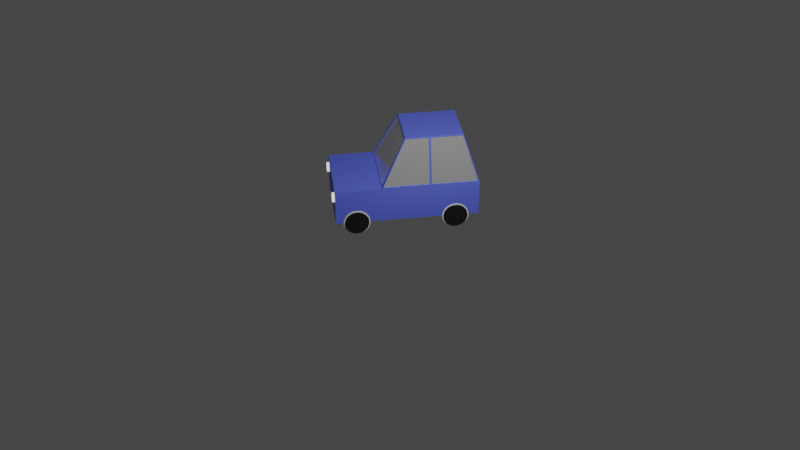 # Source: Car.blend  (saved by Blender 2.80.74; exported with 4.5.12 LTS)
import bpy
from mathutils import Matrix  # noqa: F401  (used for matrix-valued properties, if any)

bpy.ops.wm.read_factory_settings(use_empty=True)
scene = bpy.context.scene
scene.name = 'Scene'

# ---- collections
col_collection = bpy.data.collections.new('Collection'); scene.collection.children.link(col_collection)

# ---- materials (node trees are filled in below, after node groups)
mat_frame = bpy.data.materials.new('Frame')
mat_frame.displacement_method = 'DISPLACEMENT'
mat_frame.use_transparent_shadow = False
mat_frame.roughness = 0.25
mat_glass = bpy.data.materials.new('Glass')
mat_glass.displacement_method = 'DISPLACEMENT'
mat_glass.use_transparent_shadow = False
mat_glass.roughness = 0.25
mat_wheel = bpy.data.materials.new('Wheel')
mat_wheel.use_transparent_shadow = False
mat_light = bpy.data.materials.new('Light')
mat_light.use_transparent_shadow = False

# ---- node groups
ng_auto_smooth = bpy.data.node_groups.new('Auto Smooth', 'GeometryNodeTree')
_s = ng_auto_smooth.interface.new_socket(name='Geometry', in_out='OUTPUT', socket_type='NodeSocketGeometry')
_s = ng_auto_smooth.interface.new_socket(name='Geometry', in_out='INPUT', socket_type='NodeSocketGeometry')
_s = ng_auto_smooth.interface.new_socket(name='Angle', in_out='INPUT', socket_type='NodeSocketFloat')
_s.subtype = 'ANGLE'
_s.min_value = 0.0
_s.max_value = 3.142
ng_auto_smooth.is_modifier = True
_N = ng_auto_smooth.nodes; _L = ng_auto_smooth.links
n0 = _N.new('NodeGroupOutput'); n0.name = 'Group Output'; n0.location = (480, -100)
n1 = _N.new('NodeGroupInput'); n1.name = 'Group Input'; n1.location = (-420, -300)
n2 = _N.new('NodeGroupInput'); n2.name = 'Group Input.001'; n2.location = (-60, -100)
n3 = _N.new('GeometryNodeSetShadeSmooth'); n3.name = 'Set Shade Smooth'; n3.location = (120, -100)
n3.domain = 'EDGE'
n4 = _N.new('GeometryNodeSetShadeSmooth'); n4.name = 'Set Shade Smooth.001'; n4.location = (300, -100)
n5 = _N.new('GeometryNodeInputMeshEdgeAngle'); n5.name = 'Edge Angle'; n5.location = (-420, -220)
n6 = _N.new('GeometryNodeInputEdgeSmooth'); n6.name = 'Is Edge Smooth'; n6.location = (-60, -160)
n7 = _N.new('GeometryNodeInputShadeSmooth'); n7.name = 'Is Face Smooth'; n7.location = (-240, -340)
n8 = _N.new('FunctionNodeBooleanMath'); n8.name = 'Boolean Math'; n8.location = (-60, -220)
n9 = _N.new('FunctionNodeCompare'); n9.name = 'Compare'; n9.location = (-240, -180)
n9.operation = 'LESS_EQUAL'
_L.new(n5.outputs[0], n9.inputs[0])
_L.new(n4.outputs[0], n0.inputs[0])
_L.new(n1.outputs[1], n9.inputs[1])
_L.new(n9.outputs[0], n8.inputs[0])
_L.new(n7.outputs[0], n8.inputs[1])
_L.new(n2.outputs[0], n3.inputs[0])
_L.new(n6.outputs[0], n3.inputs[1])
_L.new(n3.outputs[0], n4.inputs[0])
_L.new(n8.outputs[0], n3.inputs[2])
n0.is_active_output = True

# ---- material node trees
mat_frame.use_nodes = True; mat_frame.node_tree.nodes.clear()
_N = mat_frame.node_tree.nodes; _L = mat_frame.node_tree.links
n0 = _N.new('ShaderNodeOutputMaterial'); n0.name = 'Material Output'; n0.location = (300, 300)
n1 = _N.new('ShaderNodeBsdfPrincipled'); n1.name = 'Principled BSDF'; n1.location = (10, 300)
n1.distribution = 'GGX'
n1.subsurface_method = 'BURLEY'
n1.inputs[0].default_value = (0.1095, 0.1516, 0.8, 1.0)
n1.inputs[3].default_value = 1.45
n1.inputs[27].default_value = (0.0, 0.0, 0.0, 1.0)
n1.inputs[28].default_value = 1.0
_L.new(n1.outputs[0], n0.inputs[0])
n0.is_active_output = True
mat_glass.use_nodes = True; mat_glass.node_tree.nodes.clear()
_N = mat_glass.node_tree.nodes; _L = mat_glass.node_tree.links
n0 = _N.new('ShaderNodeOutputMaterial'); n0.name = 'Material Output'; n0.location = (300, 300)
n1 = _N.new('ShaderNodeBsdfPrincipled'); n1.name = 'Principled BSDF'; n1.location = (10, 300)
n1.distribution = 'GGX'
n1.subsurface_method = 'BURLEY'
n1.inputs[1].default_value = 0.6532
n1.inputs[2].default_value = 0.04913
n1.inputs[3].default_value = 1.45
n1.inputs[27].default_value = (0.0, 0.0, 0.0, 1.0)
n1.inputs[28].default_value = 1.0
_L.new(n1.outputs[0], n0.inputs[0])
n0.is_active_output = True
mat_wheel.use_nodes = True; mat_wheel.node_tree.nodes.clear()
_N = mat_wheel.node_tree.nodes; _L = mat_wheel.node_tree.links
n0 = _N.new('ShaderNodeOutputMaterial'); n0.name = 'Material Output'; n0.location = (300, 300)
n1 = _N.new('ShaderNodeBsdfPrincipled'); n1.name = 'Principled BSDF'; n1.location = (10, 300)
n1.distribution = 'GGX'
n1.subsurface_method = 'BURLEY'
n1.inputs[0].default_value = (0.00704, 0.00704, 0.00704, 1.0)
n1.inputs[3].default_value = 1.45
n1.inputs[27].default_value = (0.0, 0.0, 0.0, 1.0)
n1.inputs[28].default_value = 1.0
_L.new(n1.outputs[0], n0.inputs[0])
n0.is_active_output = True
mat_light.use_nodes = True; mat_light.node_tree.nodes.clear()
_N = mat_light.node_tree.nodes; _L = mat_light.node_tree.links
n0 = _N.new('ShaderNodeOutputMaterial'); n0.name = 'Material Output'; n0.location = (300, 300)
n1 = _N.new('ShaderNodeBsdfPrincipled'); n1.name = 'Principled BSDF'; n1.location = (10, 300)
n1.distribution = 'GGX'
n1.subsurface_method = 'BURLEY'
n1.inputs[3].default_value = 1.45
n1.inputs[27].default_value = (0.9324, 0.9324, 0.9324, 1.0)
n1.inputs[28].default_value = 1.0
_L.new(n1.outputs[0], n0.inputs[0])
n0.is_active_output = True

# ---- world
world_world = bpy.data.worlds.new('World'); scene.world = world_world
world_world.color = (0.05088, 0.05088, 0.05088)
world_world.use_sun_shadow = False
world_world.sun_shadow_jitter_overblur = 0.0

# ---- cameras
cam_camera = bpy.data.cameras.new('Camera')
cam_camera.clip_end = 100.0
cam_camera.ortho_scale = 7.314
cam_camera.dof.focus_distance = 0.0
cam_camera.dof.aperture_fstop = 128.0

# ---- lights
light_light = bpy.data.lights.new('Light', 'POINT')
light_light.transmission_factor = 0.0
light_light.cutoff_distance = 30.0
light_light.energy = 1000.0
light_light.shadow_buffer_clip_start = 1.001
light_light.shadow_soft_size = 0.1
light_light.shadow_maximum_resolution = 0.006
light_light.use_absolute_resolution = True

# ---- meshes
me_cube_002 = bpy.data.meshes.new('Cube.002')
me_cube_002.from_pydata([(1.5, 0.0, 0.25), (1.5, 0.75, 1.0), (0.5, 0.75, 0.25), (-0.5, 0.75, 1.0), (-0.5, -0.75, 1.0), (-0.5, 0.0, 0.25), (-0.5, -0.75, 0.25), (4.251e-07, -0.5112, 2.0), (-0.5, 0.75, 0.25), (4.251e-07, 0.5112, 2.0), (1.5, -0.75, 0.25), (1.182, -0.5112, 2.0), (1.5, 0.75, 0.25), (1.182, 0.5112, 2.0), (1.5, -0.75, 1.0), (0.5, -0.75, 0.25), (0.5, 0.0, 0.25), (-0.00796, -0.4856, 1.975), (-0.492, -0.7125, 1.025), (-0.492, 0.7125, 1.025), (-0.00796, 0.4856, 1.975), (-1.45, -0.75, 0.25), (-1.45, -0.75, 1.0), (-1.45, 0.75, 0.25), (-1.45, 0.0, 0.25), (-1.45, 0.75, 1.0), (1.19, -0.4856, 1.975), (1.492, -0.7125, 1.025), (1.19, 0.4856, 1.975), (1.492, 0.7125, 1.025), (-0.4722, -0.7125, 1.025), (-0.4722, 0.7125, 1.025), (0.005831, -0.4856, 1.975), (0.005831, 0.4856, 1.975), (1.176, -0.4856, 1.975), (1.472, -0.7125, 1.025), (1.176, 0.4856, 1.975), (1.472, 0.7125, 1.025), (0.5, 0.5112, 2.0), (0.5, -0.5112, 2.0), (0.5, -0.75, 1.0), (0.5, 0.75, 1.0), (-0.471, -0.744, 1.025), (0.01306, -0.5172, 1.975), (0.479, -0.5172, 1.975), (0.479, -0.744, 1.025), (1.169, -0.5172, 1.975), (1.471, -0.744, 1.025), (0.521, -0.5172, 1.975), (0.521, -0.744, 1.025), (1.169, 0.5172, 1.975), (1.471, 0.744, 1.025), (0.521, 0.5172, 1.975), (0.521, 0.744, 1.025), (0.01306, 0.5172, 1.975), (-0.471, 0.744, 1.025), (0.479, 0.5172, 1.975), (0.479, 0.744, 1.025), (-0.471, -0.7291, 1.025), (0.01306, -0.5068, 1.975), (0.479, -0.5068, 1.975), (0.479, -0.7291, 1.025), (1.169, -0.5068, 1.975), (1.471, -0.7291, 1.025), (0.521, -0.5068, 1.975), (0.521, -0.7291, 1.025), (1.169, 0.5068, 1.975), (1.471, 0.7291, 1.025), (0.521, 0.5068, 1.975), (0.521, 0.7291, 1.025), (0.01306, 0.5068, 1.975), (-0.471, 0.7291, 1.025), (0.479, 0.5068, 1.975), (0.479, 0.7291, 1.025)], [], [(2, 12, 0, 16), (8, 2, 16, 5), (5, 16, 15, 6), (38, 39, 11, 13), (13, 11, 26, 28), (16, 0, 10, 15), (12, 1, 14, 10, 0), (8, 3, 41, 1, 12, 2), (7, 9, 20, 17), (4, 3, 25, 22), (3, 4, 18, 19), (8, 5, 24, 23), (19, 18, 30, 31), (9, 3, 19, 20), (5, 6, 21, 24), (6, 4, 22, 21), (3, 8, 23, 25), (4, 7, 17, 18), (10, 14, 40, 4, 6, 15), (29, 28, 36, 37), (1, 13, 28, 29), (11, 14, 27, 26), (14, 1, 29, 27), (32, 33, 31, 30), (36, 34, 35, 37), (20, 19, 31, 33), (17, 20, 33, 32), (28, 26, 34, 36), (26, 27, 35, 34), (18, 17, 32, 30), (27, 29, 37, 35), (39, 7, 43, 44), (9, 38, 56, 54), (38, 13, 50, 52), (40, 14, 47, 49), (9, 7, 39, 38), (50, 51, 67, 66), (40, 39, 44, 45), (7, 4, 42, 43), (4, 40, 45, 42), (44, 43, 59, 60), (39, 40, 49, 48), (11, 39, 48, 46), (14, 11, 46, 47), (47, 46, 62, 63), (1, 41, 53, 51), (13, 1, 51, 50), (41, 38, 52, 53), (43, 42, 58, 59), (41, 3, 55, 57), (3, 9, 54, 55), (38, 41, 57, 56), (60, 59, 58, 61), (62, 64, 65, 63), (67, 69, 68, 66), (73, 71, 70, 72), (46, 48, 64, 62), (55, 54, 70, 71), (42, 45, 61, 58), (52, 50, 66, 68), (49, 47, 63, 65), (54, 56, 72, 70), (45, 44, 60, 61), (51, 53, 69, 67), (48, 49, 65, 64), (57, 55, 71, 73), (53, 52, 68, 69), (56, 57, 73, 72), (21, 22, 25, 23, 24)])
me_cube_002.polygons.foreach_set('use_smooth', [True] * 69)
me_cube_002.polygons.foreach_set('material_index', [0, 0, 0, 0, 0, 0, 0, 0, 0, 0, 0, 0, 0, 0, 0, 0, 0, 0, 0, 0, 0, 0, 0, 1, 1, 0, 0, 0, 0, 0, 0, 0, 0, 0, 0, 0, 0, 0, 0, 0, 0, 0, 0, 0, 0, 0, 0, 0, 0, 0, 0, 0, 1, 1, 1, 1, 0, 0, 0, 0, 0, 0, 0, 0, 0, 0, 0, 0, 0])
_uv = me_cube_002.uv_layers.new(name='UVMap')
_uv.uv.foreach_set('vector', [0.25, 0.5, 0.375, 0.5, 0.375, 0.625, 0.25, 0.625, 0.125, 0.5, 0.25, 0.5, 0.25, 0.625, 0.125, 0.625, 0.125, 0.625, 0.25, 0.625, 0.25, 0.75, 0.125, 0.75, 0.75, 0.5, 0.75, 0.75, 0.625, 0.75, 0.625, 0.5, 0.625, 0.5, 0.625, 0.75, 0.625, 0.75, 0.625, 0.5, 0.25, 0.625, 0.375, 0.625, 0.375, 0.75, 0.25, 0.75, 0.375, 0.5, 0.5, 0.5, 0.5, 0.75, 0.375, 0.75, 0.375, 0.625, 0.375, 0.25, 0.5, 0.25, 0.5, 0.375, 0.5, 0.5, 0.375, 0.5, 0.375, 0.375, 0.875, 0.75, 0.875, 0.5, 0.875, 0.5, 0.875, 0.75, 0.5, 0.0, 0.5, 0.25, 0.5, 0.25, 0.5, 0.0, 0.5, 0.25, 0.5, 0.0, 0.5, 0.0, 0.5, 0.25, 0.125, 0.5, 0.125, 0.625, 0.125, 0.625, 0.125, 0.5, 0.5, 0.25, 0.5, 0.0, 0.5, 0.0, 0.5, 0.25, 0.625, 0.25, 0.5, 0.25, 0.5, 0.25, 0.625, 0.25, 0.125, 0.625, 0.125, 0.75, 0.125, 0.75, 0.125, 0.625, 0.375, 1.0, 0.5, 1.0, 0.5, 1.0, 0.375, 1.0, 0.5, 0.25, 0.375, 0.25, 0.375, 0.25, 0.5, 0.25, 0.5, 1.0, 0.625, 1.0, 0.625, 1.0, 0.5, 1.0, 0.375, 0.75, 0.5, 0.75, 0.5, 0.875, 0.5, 1.0, 0.375, 1.0, 0.375, 0.875, 0.5, 0.5, 0.625, 0.5, 0.625, 0.5, 0.5, 0.5, 0.5, 0.5, 0.625, 0.5, 0.625, 0.5, 0.5, 0.5, 0.625, 0.75, 0.5, 0.75, 0.5, 0.75, 0.625, 0.75, 0.5, 0.75, 0.5, 0.5, 0.5, 0.5, 0.5, 0.75, 0.625, 0.0, 0.625, 0.25, 0.5, 0.25, 0.5, 0.0, 0.625, 0.5, 0.625, 0.75, 0.5, 0.75, 0.5, 0.5, 0.625, 0.25, 0.5, 0.25, 0.5, 0.25, 0.625, 0.25, 0.875, 0.75, 0.875, 0.5, 0.875, 0.5, 0.875, 0.75, 0.625, 0.5, 0.625, 0.75, 0.625, 0.75, 0.625, 0.5, 0.625, 0.75, 0.5, 0.75, 0.5, 0.75, 0.625, 0.75, 0.5, 1.0, 0.625, 1.0, 0.625, 1.0, 0.5, 1.0, 0.5, 0.75, 0.5, 0.5, 0.5, 0.5, 0.5, 0.75, 0.75, 0.75, 0.875, 0.75, 0.875, 0.75, 0.75, 0.75, 0.875, 0.5, 0.75, 0.5, 0.75, 0.5, 0.875, 0.5, 0.75, 0.5, 0.625, 0.5, 0.625, 0.5, 0.75, 0.5, 0.5, 0.875, 0.5, 0.75, 0.5, 0.75, 0.5, 0.875, 0.875, 0.5, 0.875, 0.75, 0.75, 0.75, 0.75, 0.5, 0.625, 0.5, 0.5, 0.5, 0.5, 0.5, 0.625, 0.5, 0.5, 0.875, 0.75, 0.75, 0.75, 0.75, 0.5, 0.875, 0.625, 1.0, 0.5, 1.0, 0.5, 1.0, 0.625, 1.0, 0.5, 1.0, 0.5, 0.875, 0.5, 0.875, 0.5, 1.0, 0.75, 0.75, 0.875, 0.75, 0.875, 0.75, 0.75, 0.75, 0.75, 0.75, 0.5, 0.875, 0.5, 0.875, 0.75, 0.75, 0.625, 0.75, 0.75, 0.75, 0.75, 0.75, 0.625, 0.75, 0.5, 0.75, 0.625, 0.75, 0.625, 0.75, 0.5, 0.75, 0.5, 0.75, 0.625, 0.75, 0.625, 0.75, 0.5, 0.75, 0.5, 0.5, 0.5, 0.375, 0.5, 0.375, 0.5, 0.5, 0.625, 0.5, 0.5, 0.5, 0.5, 0.5, 0.625, 0.5, 0.5, 0.375, 0.625, 0.375, 0.625, 0.375, 0.5, 0.375, 0.625, 1.0, 0.5, 1.0, 0.5, 1.0, 0.625, 1.0, 0.5, 0.375, 0.5, 0.25, 0.5, 0.25, 0.5, 0.375, 0.5, 0.25, 0.625, 0.25, 0.625, 0.25, 0.5, 0.25, 0.625, 0.375, 0.5, 0.375, 0.5, 0.375, 0.625, 0.375, 0.75, 0.75, 0.875, 0.75, 0.5, 1.0, 0.5, 0.875, 0.625, 0.75, 0.75, 0.75, 0.5, 0.875, 0.5, 0.75, 0.5, 0.5, 0.5, 0.375, 0.625, 0.375, 0.625, 0.5, 0.5, 0.375, 0.5, 0.25, 0.625, 0.25, 0.625, 0.375, 0.625, 0.75, 0.75, 0.75, 0.75, 0.75, 0.625, 0.75, 0.5, 0.25, 0.625, 0.25, 0.625, 0.25, 0.5, 0.25, 0.5, 1.0, 0.5, 0.875, 0.5, 0.875, 0.5, 1.0, 0.75, 0.5, 0.625, 0.5, 0.625, 0.5, 0.75, 0.5, 0.5, 0.875, 0.5, 0.75, 0.5, 0.75, 0.5, 0.875, 0.875, 0.5, 0.75, 0.5, 0.75, 0.5, 0.875, 0.5, 0.5, 0.875, 0.75, 0.75, 0.75, 0.75, 0.5, 0.875, 0.5, 0.5, 0.5, 0.375, 0.5, 0.375, 0.5, 0.5, 0.75, 0.75, 0.5, 0.875, 0.5, 0.875, 0.75, 0.75, 0.5, 0.375, 0.5, 0.25, 0.5, 0.25, 0.5, 0.375, 0.5, 0.375, 0.625, 0.375, 0.625, 0.375, 0.5, 0.375, 0.625, 0.375, 0.5, 0.375, 0.5, 0.375, 0.625, 0.375, 0.375, 0.0, 0.5, 0.0, 0.5, 0.25, 0.375, 0.25, 0.375, 0.125])
me_cube_002.materials.append(mat_frame)
me_cube_002.materials.append(mat_glass)
me_cube_002.use_remesh_preserve_volume = False
me_cube_002.use_remesh_preserve_attributes = False
me_cube_002.use_mirror_vertex_groups = False
me_cube_002.update()
me_cylinder = bpy.data.meshes.new('Cylinder')
me_cylinder.from_pydata([(2.034, 0.9973, 1.0), (2.034, 0.9973, 1.5), (2.131, 0.9876, 1.0), (2.131, 0.9876, 1.5), (2.225, 0.9592, 1.0), (2.225, 0.9592, 1.5), (2.312, 0.913, 1.0), (2.312, 0.913, 1.5), (2.387, 0.8508, 1.0), (2.387, 0.8508, 1.5), (2.45, 0.775, 1.0), (2.45, 0.775, 1.5), (2.496, 0.6886, 1.0), (2.496, 0.6886, 1.5), (2.524, 0.5948, 1.0), (2.524, 0.5948, 1.5), (2.534, 0.4973, 1.0), (2.534, 0.4973, 1.5), (2.524, 0.3997, 1.0), (2.524, 0.3997, 1.5), (2.496, 0.3059, 1.0), (2.496, 0.3059, 1.5), (2.45, 0.2195, 1.0), (2.45, 0.2195, 1.5), (2.387, 0.1437, 1.0), (2.387, 0.1437, 1.5), (2.312, 0.08152, 1.0), (2.312, 0.08152, 1.5), (2.225, 0.03531, 1.0), (2.225, 0.03531, 1.5), (2.131, 0.006861, 1.0), (2.131, 0.006861, 1.5), (2.034, -0.002747, 1.0), (2.034, -0.002747, 1.5), (1.936, 0.006861, 1.0), (1.936, 0.006861, 1.5), (1.843, 0.03531, 1.0), (1.843, 0.03531, 1.5), (1.756, 0.08152, 1.0), (1.756, 0.08152, 1.5), (1.68, 0.1437, 1.0), (1.68, 0.1437, 1.5), (1.618, 0.2195, 1.0), (1.618, 0.2195, 1.5), (1.572, 0.3059, 1.0), (1.572, 0.3059, 1.5), (1.544, 0.3997, 1.0), (1.544, 0.3997, 1.5), (1.534, 0.4973, 1.0), (1.534, 0.4973, 1.5), (1.544, 0.5948, 1.0), (1.544, 0.5948, 1.5), (1.572, 0.6886, 1.0), (1.572, 0.6886, 1.5), (1.618, 0.775, 1.0), (1.618, 0.775, 1.5), (1.68, 0.8508, 1.0), (1.68, 0.8508, 1.5), (1.756, 0.913, 1.0), (1.756, 0.913, 1.5), (1.843, 0.9592, 1.0), (1.843, 0.9592, 1.5), (1.936, 0.9876, 1.0), (1.936, 0.9876, 1.5)], [], [(0, 1, 3, 2), (2, 3, 5, 4), (4, 5, 7, 6), (6, 7, 9, 8), (8, 9, 11, 10), (10, 11, 13, 12), (12, 13, 15, 14), (14, 15, 17, 16), (16, 17, 19, 18), (18, 19, 21, 20), (20, 21, 23, 22), (22, 23, 25, 24), (24, 25, 27, 26), (26, 27, 29, 28), (28, 29, 31, 30), (30, 31, 33, 32), (32, 33, 35, 34), (34, 35, 37, 36), (36, 37, 39, 38), (38, 39, 41, 40), (40, 41, 43, 42), (42, 43, 45, 44), (44, 45, 47, 46), (46, 47, 49, 48), (48, 49, 51, 50), (50, 51, 53, 52), (52, 53, 55, 54), (54, 55, 57, 56), (56, 57, 59, 58), (58, 59, 61, 60), (3, 1, 63, 61, 59, 57, 55, 53, 51, 49, 47, 45, 43, 41, 39, 37, 35, 33, 31, 29, 27, 25, 23, 21, 19, 17, 15, 13, 11, 9, 7, 5), (60, 61, 63, 62), (62, 63, 1, 0), (0, 2, 4, 6, 8, 10, 12, 14, 16, 18, 20, 22, 24, 26, 28, 30, 32, 34, 36, 38, 40, 42, 44, 46, 48, 50, 52, 54, 56, 58, 60, 62)])
me_cylinder.polygons.foreach_set('use_smooth', [True] * 34)
_uv = me_cylinder.uv_layers.new(name='UVMap')
_uv.uv.foreach_set('vector', [1.0, 0.5, 1.0, 1.0, 0.9688, 1.0, 0.9688, 0.5, 0.9688, 0.5, 0.9688, 1.0, 0.9375, 1.0, 0.9375, 0.5, 0.9375, 0.5, 0.9375, 1.0, 0.9062, 1.0, 0.9062, 0.5, 0.9062, 0.5, 0.9062, 1.0, 0.875, 1.0, 0.875, 0.5, 0.875, 0.5, 0.875, 1.0, 0.8438, 1.0, 0.8438, 0.5, 0.8438, 0.5, 0.8438, 1.0, 0.8125, 1.0, 0.8125, 0.5, 0.8125, 0.5, 0.8125, 1.0, 0.7812, 1.0, 0.7812, 0.5, 0.7812, 0.5, 0.7812, 1.0, 0.75, 1.0, 0.75, 0.5, 0.75, 0.5, 0.75, 1.0, 0.7188, 1.0, 0.7188, 0.5, 0.7188, 0.5, 0.7188, 1.0, 0.6875, 1.0, 0.6875, 0.5, 0.6875, 0.5, 0.6875, 1.0, 0.6562, 1.0, 0.6562, 0.5, 0.6562, 0.5, 0.6562, 1.0, 0.625, 1.0, 0.625, 0.5, 0.625, 0.5, 0.625, 1.0, 0.5938, 1.0, 0.5938, 0.5, 0.5938, 0.5, 0.5938, 1.0, 0.5625, 1.0, 0.5625, 0.5, 0.5625, 0.5, 0.5625, 1.0, 0.5312, 1.0, 0.5312, 0.5, 0.5312, 0.5, 0.5312, 1.0, 0.5, 1.0, 0.5, 0.5, 0.5, 0.5, 0.5, 1.0, 0.4688, 1.0, 0.4688, 0.5, 0.4688, 0.5, 0.4688, 1.0, 0.4375, 1.0, 0.4375, 0.5, 0.4375, 0.5, 0.4375, 1.0, 0.4062, 1.0, 0.4062, 0.5, 0.4062, 0.5, 0.4062, 1.0, 0.375, 1.0, 0.375, 0.5, 0.375, 0.5, 0.375, 1.0, 0.3438, 1.0, 0.3438, 0.5, 0.3438, 0.5, 0.3438, 1.0, 0.3125, 1.0, 0.3125, 0.5, 0.3125, 0.5, 0.3125, 1.0, 0.2812, 1.0, 0.2812, 0.5, 0.2812, 0.5, 0.2812, 1.0, 0.25, 1.0, 0.25, 0.5, 0.25, 0.5, 0.25, 1.0, 0.2188, 1.0, 0.2188, 0.5, 0.2188, 0.5, 0.2188, 1.0, 0.1875, 1.0, 0.1875, 0.5, 0.1875, 0.5, 0.1875, 1.0, 0.1562, 1.0, 0.1562, 0.5, 0.1562, 0.5, 0.1562, 1.0, 0.125, 1.0, 0.125, 0.5, 0.125, 0.5, 0.125, 1.0, 0.09375, 1.0, 0.09375, 0.5, 0.09375, 0.5, 0.09375, 1.0, 0.0625, 1.0, 0.0625, 0.5, 0.2968, 0.4854, 0.25, 0.49, 0.2032, 0.4854, 0.1582, 0.4717, 0.1167, 0.4496, 0.08029, 0.4197, 0.05045, 0.3833, 0.02827, 0.3418, 0.01461, 0.2968, 0.01, 0.25, 0.01461, 0.2032, 0.02827, 0.1582, 0.05045, 0.1167, 0.08029, 0.08029, 0.1167, 0.05045, 0.1582, 0.02827, 0.2032, 0.01461, 0.25, 0.01, 0.2968, 0.01461, 0.3418, 0.02827, 0.3833, 0.05045, 0.4197, 0.08029, 0.4496, 0.1167, 0.4717, 0.1582, 0.4854, 0.2032, 0.49, 0.25, 0.4854, 0.2968, 0.4717, 0.3418, 0.4496, 0.3833, 0.4197, 0.4197, 0.3833, 0.4496, 0.3418, 0.4717, 0.0625, 0.5, 0.0625, 1.0, 0.03125, 1.0, 0.03125, 0.5, 0.03125, 0.5, 0.03125, 1.0, 0.0, 1.0, 0.0, 0.5, 0.75, 0.49, 0.7968, 0.4854, 0.8418, 0.4717, 0.8833, 0.4496, 0.9197, 0.4197, 0.9496, 0.3833, 0.9717, 0.3418, 0.9854, 0.2968, 0.99, 0.25, 0.9854, 0.2032, 0.9717, 0.1582, 0.9496, 0.1167, 0.9197, 0.08029, 0.8833, 0.05045, 0.8418, 0.02827, 0.7968, 0.01461, 0.75, 0.01, 0.7032, 0.01461, 0.6582, 0.02827, 0.6167, 0.05045, 0.5803, 0.08029, 0.5504, 0.1167, 0.5283, 0.1582, 0.5146, 0.2032, 0.51, 0.25, 0.5146, 0.2968, 0.5283, 0.3418, 0.5504, 0.3833, 0.5803, 0.4197, 0.6167, 0.4496, 0.6582, 0.4717, 0.7032, 0.4854])
me_cylinder.materials.append(mat_wheel)
me_cylinder.use_remesh_preserve_volume = False
me_cylinder.use_remesh_preserve_attributes = False
me_cylinder.use_mirror_vertex_groups = False
me_cylinder.update()
me_cylinder_001 = bpy.data.meshes.new('Cylinder.001')
me_cylinder_001.from_pydata([(2.034, 1.047, 0.9752), (2.034, 1.047, 1.525), (2.141, 1.037, 0.9752), (2.141, 1.037, 1.525), (2.244, 1.005, 0.9752), (2.244, 1.005, 1.525), (2.339, 0.9546, 0.9752), (2.339, 0.9546, 1.525), (2.423, 0.8862, 0.9752), (2.423, 0.8862, 1.525), (2.491, 0.8028, 0.9752), (2.491, 0.8028, 1.525), (2.542, 0.7077, 0.9752), (2.542, 0.7077, 1.525), (2.573, 0.6046, 0.9752), (2.573, 0.6046, 1.525), (2.584, 0.4973, 0.9752), (2.584, 0.4973, 1.525), (2.573, 0.39, 0.9752), (2.573, 0.39, 1.525), (2.542, 0.2868, 0.9752), (2.542, 0.2868, 1.525), (2.491, 0.1917, 0.9752), (2.491, 0.1917, 1.525), (2.423, 0.1083, 0.9752), (2.423, 0.1083, 1.525), (2.339, 0.03994, 0.9752), (2.339, 0.03994, 1.525), (2.244, -0.01088, 0.9752), (2.244, -0.01088, 1.525), (2.141, -0.04218, 0.9752), (2.141, -0.04218, 1.525), (2.034, -0.05275, 0.9752), (2.034, -0.05275, 1.525), (1.927, -0.04218, 0.9752), (1.927, -0.04218, 1.525), (1.823, -0.01088, 0.9752), (1.823, -0.01088, 1.525), (1.728, 0.03995, 0.9752), (1.728, 0.03995, 1.525), (1.645, 0.1083, 0.9752), (1.645, 0.1083, 1.525), (1.577, 0.1917, 0.9752), (1.577, 0.1917, 1.525), (1.526, 0.2868, 0.9752), (1.526, 0.2868, 1.525), (1.494, 0.39, 0.9752), (1.494, 0.39, 1.525), (1.484, 0.4973, 0.9752), (1.484, 0.4973, 1.525), (1.494, 0.6046, 0.9752), (1.494, 0.6046, 1.525), (1.526, 0.7077, 0.9752), (1.526, 0.7077, 1.525), (1.577, 0.8028, 0.9752), (1.577, 0.8028, 1.525), (1.645, 0.8862, 0.9752), (1.645, 0.8862, 1.525), (1.728, 0.9546, 0.9752), (1.728, 0.9546, 1.525), (1.823, 1.005, 0.9752), (1.823, 1.005, 1.525), (1.927, 1.037, 0.9752), (1.927, 1.037, 1.525)], [], [(0, 1, 3, 2), (2, 3, 5, 4), (4, 5, 7, 6), (6, 7, 9, 8), (8, 9, 11, 10), (10, 11, 13, 12), (12, 13, 15, 14), (14, 15, 17, 16), (16, 17, 19, 18), (18, 19, 21, 20), (20, 21, 23, 22), (22, 23, 25, 24), (24, 25, 27, 26), (26, 27, 29, 28), (28, 29, 31, 30), (30, 31, 33, 32), (32, 33, 35, 34), (34, 35, 37, 36), (36, 37, 39, 38), (38, 39, 41, 40), (40, 41, 43, 42), (42, 43, 45, 44), (44, 45, 47, 46), (46, 47, 49, 48), (48, 49, 51, 50), (50, 51, 53, 52), (52, 53, 55, 54), (54, 55, 57, 56), (56, 57, 59, 58), (58, 59, 61, 60), (3, 1, 63, 61, 59, 57, 55, 53, 51, 49, 47, 45, 43, 41, 39, 37, 35, 33, 31, 29, 27, 25, 23, 21, 19, 17, 15, 13, 11, 9, 7, 5), (60, 61, 63, 62), (62, 63, 1, 0), (0, 2, 4, 6, 8, 10, 12, 14, 16, 18, 20, 22, 24, 26, 28, 30, 32, 34, 36, 38, 40, 42, 44, 46, 48, 50, 52, 54, 56, 58, 60, 62)])
me_cylinder_001.polygons.foreach_set('use_smooth', [True] * 34)
_uv = me_cylinder_001.uv_layers.new(name='UVMap')
_uv.uv.foreach_set('vector', [1.0, 0.5, 1.0, 1.0, 0.9688, 1.0, 0.9688, 0.5, 0.9688, 0.5, 0.9688, 1.0, 0.9375, 1.0, 0.9375, 0.5, 0.9375, 0.5, 0.9375, 1.0, 0.9062, 1.0, 0.9062, 0.5, 0.9062, 0.5, 0.9062, 1.0, 0.875, 1.0, 0.875, 0.5, 0.875, 0.5, 0.875, 1.0, 0.8438, 1.0, 0.8438, 0.5, 0.8438, 0.5, 0.8438, 1.0, 0.8125, 1.0, 0.8125, 0.5, 0.8125, 0.5, 0.8125, 1.0, 0.7812, 1.0, 0.7812, 0.5, 0.7812, 0.5, 0.7812, 1.0, 0.75, 1.0, 0.75, 0.5, 0.75, 0.5, 0.75, 1.0, 0.7188, 1.0, 0.7188, 0.5, 0.7188, 0.5, 0.7188, 1.0, 0.6875, 1.0, 0.6875, 0.5, 0.6875, 0.5, 0.6875, 1.0, 0.6562, 1.0, 0.6562, 0.5, 0.6562, 0.5, 0.6562, 1.0, 0.625, 1.0, 0.625, 0.5, 0.625, 0.5, 0.625, 1.0, 0.5938, 1.0, 0.5938, 0.5, 0.5938, 0.5, 0.5938, 1.0, 0.5625, 1.0, 0.5625, 0.5, 0.5625, 0.5, 0.5625, 1.0, 0.5312, 1.0, 0.5312, 0.5, 0.5312, 0.5, 0.5312, 1.0, 0.5, 1.0, 0.5, 0.5, 0.5, 0.5, 0.5, 1.0, 0.4688, 1.0, 0.4688, 0.5, 0.4688, 0.5, 0.4688, 1.0, 0.4375, 1.0, 0.4375, 0.5, 0.4375, 0.5, 0.4375, 1.0, 0.4062, 1.0, 0.4062, 0.5, 0.4062, 0.5, 0.4062, 1.0, 0.375, 1.0, 0.375, 0.5, 0.375, 0.5, 0.375, 1.0, 0.3438, 1.0, 0.3438, 0.5, 0.3438, 0.5, 0.3438, 1.0, 0.3125, 1.0, 0.3125, 0.5, 0.3125, 0.5, 0.3125, 1.0, 0.2812, 1.0, 0.2812, 0.5, 0.2812, 0.5, 0.2812, 1.0, 0.25, 1.0, 0.25, 0.5, 0.25, 0.5, 0.25, 1.0, 0.2188, 1.0, 0.2188, 0.5, 0.2188, 0.5, 0.2188, 1.0, 0.1875, 1.0, 0.1875, 0.5, 0.1875, 0.5, 0.1875, 1.0, 0.1562, 1.0, 0.1562, 0.5, 0.1562, 0.5, 0.1562, 1.0, 0.125, 1.0, 0.125, 0.5, 0.125, 0.5, 0.125, 1.0, 0.09375, 1.0, 0.09375, 0.5, 0.09375, 0.5, 0.09375, 1.0, 0.0625, 1.0, 0.0625, 0.5, 0.2968, 0.4854, 0.25, 0.49, 0.2032, 0.4854, 0.1582, 0.4717, 0.1167, 0.4496, 0.08029, 0.4197, 0.05045, 0.3833, 0.02827, 0.3418, 0.01461, 0.2968, 0.01, 0.25, 0.01461, 0.2032, 0.02827, 0.1582, 0.05045, 0.1167, 0.08029, 0.08029, 0.1167, 0.05045, 0.1582, 0.02827, 0.2032, 0.01461, 0.25, 0.01, 0.2968, 0.01461, 0.3418, 0.02827, 0.3833, 0.05045, 0.4197, 0.08029, 0.4496, 0.1167, 0.4717, 0.1582, 0.4854, 0.2032, 0.49, 0.25, 0.4854, 0.2968, 0.4717, 0.3418, 0.4496, 0.3833, 0.4197, 0.4197, 0.3833, 0.4496, 0.3418, 0.4717, 0.0625, 0.5, 0.0625, 1.0, 0.03125, 1.0, 0.03125, 0.5, 0.03125, 0.5, 0.03125, 1.0, 0.0, 1.0, 0.0, 0.5, 0.75, 0.49, 0.7968, 0.4854, 0.8418, 0.4717, 0.8833, 0.4496, 0.9197, 0.4197, 0.9496, 0.3833, 0.9717, 0.3418, 0.9854, 0.2968, 0.99, 0.25, 0.9854, 0.2032, 0.9717, 0.1582, 0.9496, 0.1167, 0.9197, 0.08029, 0.8833, 0.05045, 0.8418, 0.02827, 0.7968, 0.01461, 0.75, 0.01, 0.7032, 0.01461, 0.6582, 0.02827, 0.6167, 0.05045, 0.5803, 0.08029, 0.5504, 0.1167, 0.5283, 0.1582, 0.5146, 0.2032, 0.51, 0.25, 0.5146, 0.2968, 0.5283, 0.3418, 0.5504, 0.3833, 0.5803, 0.4197, 0.6167, 0.4496, 0.6582, 0.4717, 0.7032, 0.4854])
me_cylinder_001.use_remesh_preserve_volume = False
me_cylinder_001.use_remesh_preserve_attributes = False
me_cylinder_001.use_mirror_vertex_groups = False
me_cylinder_001.update()
me_cylinder_002 = bpy.data.meshes.new('Cylinder.002')
me_cylinder_002.from_pydata([(-1.5, -0.5, 0.8), (-1.3, -0.5, 0.8), (-1.5, -0.5019, 0.7805), (-1.3, -0.5019, 0.7805), (-1.5, -0.5076, 0.7617), (-1.3, -0.5076, 0.7617), (-1.5, -0.5169, 0.7444), (-1.3, -0.5169, 0.7444), (-1.5, -0.5293, 0.7293), (-1.3, -0.5293, 0.7293), (-1.5, -0.5444, 0.7169), (-1.3, -0.5444, 0.7169), (-1.5, -0.5617, 0.7076), (-1.3, -0.5617, 0.7076), (-1.5, -0.5805, 0.7019), (-1.3, -0.5805, 0.7019), (-1.5, -0.6, 0.7), (-1.3, -0.6, 0.7), (-1.5, -0.6195, 0.7019), (-1.3, -0.6195, 0.7019), (-1.5, -0.6383, 0.7076), (-1.3, -0.6383, 0.7076), (-1.5, -0.6556, 0.7169), (-1.3, -0.6556, 0.7169), (-1.5, -0.6707, 0.7293), (-1.3, -0.6707, 0.7293), (-1.5, -0.6831, 0.7444), (-1.3, -0.6831, 0.7444), (-1.5, -0.6924, 0.7617), (-1.3, -0.6924, 0.7617), (-1.5, -0.6981, 0.7805), (-1.3, -0.6981, 0.7805), (-1.5, -0.7, 0.8), (-1.3, -0.7, 0.8), (-1.5, -0.6981, 0.8195), (-1.3, -0.6981, 0.8195), (-1.5, -0.6924, 0.8383), (-1.3, -0.6924, 0.8383), (-1.5, -0.6831, 0.8556), (-1.3, -0.6831, 0.8556), (-1.5, -0.6707, 0.8707), (-1.3, -0.6707, 0.8707), (-1.5, -0.6556, 0.8831), (-1.3, -0.6556, 0.8831), (-1.5, -0.6383, 0.8924), (-1.3, -0.6383, 0.8924), (-1.5, -0.6195, 0.8981), (-1.3, -0.6195, 0.8981), (-1.5, -0.6, 0.9), (-1.3, -0.6, 0.9), (-1.5, -0.5805, 0.8981), (-1.3, -0.5805, 0.8981), (-1.5, -0.5617, 0.8924), (-1.3, -0.5617, 0.8924), (-1.5, -0.5444, 0.8831), (-1.3, -0.5444, 0.8831), (-1.5, -0.5293, 0.8707), (-1.3, -0.5293, 0.8707), (-1.5, -0.5169, 0.8556), (-1.3, -0.5169, 0.8556), (-1.5, -0.5076, 0.8383), (-1.3, -0.5076, 0.8383), (-1.5, -0.5019, 0.8195), (-1.3, -0.5019, 0.8195)], [], [(0, 1, 3, 2), (2, 3, 5, 4), (4, 5, 7, 6), (6, 7, 9, 8), (8, 9, 11, 10), (10, 11, 13, 12), (12, 13, 15, 14), (14, 15, 17, 16), (16, 17, 19, 18), (18, 19, 21, 20), (20, 21, 23, 22), (22, 23, 25, 24), (24, 25, 27, 26), (26, 27, 29, 28), (28, 29, 31, 30), (30, 31, 33, 32), (32, 33, 35, 34), (34, 35, 37, 36), (36, 37, 39, 38), (38, 39, 41, 40), (40, 41, 43, 42), (42, 43, 45, 44), (44, 45, 47, 46), (46, 47, 49, 48), (48, 49, 51, 50), (50, 51, 53, 52), (52, 53, 55, 54), (54, 55, 57, 56), (56, 57, 59, 58), (58, 59, 61, 60), (3, 1, 63, 61, 59, 57, 55, 53, 51, 49, 47, 45, 43, 41, 39, 37, 35, 33, 31, 29, 27, 25, 23, 21, 19, 17, 15, 13, 11, 9, 7, 5), (60, 61, 63, 62), (62, 63, 1, 0), (0, 2, 4, 6, 8, 10, 12, 14, 16, 18, 20, 22, 24, 26, 28, 30, 32, 34, 36, 38, 40, 42, 44, 46, 48, 50, 52, 54, 56, 58, 60, 62)])
me_cylinder_002.polygons.foreach_set('use_smooth', [True] * 34)
_uv = me_cylinder_002.uv_layers.new(name='UVMap')
_uv.uv.foreach_set('vector', [1.0, 0.5, 1.0, 1.0, 0.9688, 1.0, 0.9688, 0.5, 0.9688, 0.5, 0.9688, 1.0, 0.9375, 1.0, 0.9375, 0.5, 0.9375, 0.5, 0.9375, 1.0, 0.9062, 1.0, 0.9062, 0.5, 0.9062, 0.5, 0.9062, 1.0, 0.875, 1.0, 0.875, 0.5, 0.875, 0.5, 0.875, 1.0, 0.8438, 1.0, 0.8438, 0.5, 0.8438, 0.5, 0.8438, 1.0, 0.8125, 1.0, 0.8125, 0.5, 0.8125, 0.5, 0.8125, 1.0, 0.7812, 1.0, 0.7812, 0.5, 0.7812, 0.5, 0.7812, 1.0, 0.75, 1.0, 0.75, 0.5, 0.75, 0.5, 0.75, 1.0, 0.7188, 1.0, 0.7188, 0.5, 0.7188, 0.5, 0.7188, 1.0, 0.6875, 1.0, 0.6875, 0.5, 0.6875, 0.5, 0.6875, 1.0, 0.6562, 1.0, 0.6562, 0.5, 0.6562, 0.5, 0.6562, 1.0, 0.625, 1.0, 0.625, 0.5, 0.625, 0.5, 0.625, 1.0, 0.5938, 1.0, 0.5938, 0.5, 0.5938, 0.5, 0.5938, 1.0, 0.5625, 1.0, 0.5625, 0.5, 0.5625, 0.5, 0.5625, 1.0, 0.5312, 1.0, 0.5312, 0.5, 0.5312, 0.5, 0.5312, 1.0, 0.5, 1.0, 0.5, 0.5, 0.5, 0.5, 0.5, 1.0, 0.4688, 1.0, 0.4688, 0.5, 0.4688, 0.5, 0.4688, 1.0, 0.4375, 1.0, 0.4375, 0.5, 0.4375, 0.5, 0.4375, 1.0, 0.4062, 1.0, 0.4062, 0.5, 0.4062, 0.5, 0.4062, 1.0, 0.375, 1.0, 0.375, 0.5, 0.375, 0.5, 0.375, 1.0, 0.3438, 1.0, 0.3438, 0.5, 0.3438, 0.5, 0.3438, 1.0, 0.3125, 1.0, 0.3125, 0.5, 0.3125, 0.5, 0.3125, 1.0, 0.2812, 1.0, 0.2812, 0.5, 0.2812, 0.5, 0.2812, 1.0, 0.25, 1.0, 0.25, 0.5, 0.25, 0.5, 0.25, 1.0, 0.2188, 1.0, 0.2188, 0.5, 0.2188, 0.5, 0.2188, 1.0, 0.1875, 1.0, 0.1875, 0.5, 0.1875, 0.5, 0.1875, 1.0, 0.1562, 1.0, 0.1562, 0.5, 0.1562, 0.5, 0.1562, 1.0, 0.125, 1.0, 0.125, 0.5, 0.125, 0.5, 0.125, 1.0, 0.09375, 1.0, 0.09375, 0.5, 0.09375, 0.5, 0.09375, 1.0, 0.0625, 1.0, 0.0625, 0.5, 0.2968, 0.4854, 0.25, 0.49, 0.2032, 0.4854, 0.1582, 0.4717, 0.1167, 0.4496, 0.08029, 0.4197, 0.05045, 0.3833, 0.02827, 0.3418, 0.01461, 0.2968, 0.01, 0.25, 0.01461, 0.2032, 0.02827, 0.1582, 0.05045, 0.1167, 0.08029, 0.08029, 0.1167, 0.05045, 0.1582, 0.02827, 0.2032, 0.01461, 0.25, 0.01, 0.2968, 0.01461, 0.3418, 0.02827, 0.3833, 0.05045, 0.4197, 0.08029, 0.4496, 0.1167, 0.4717, 0.1582, 0.4854, 0.2032, 0.49, 0.25, 0.4854, 0.2968, 0.4717, 0.3418, 0.4496, 0.3833, 0.4197, 0.4197, 0.3833, 0.4496, 0.3418, 0.4717, 0.0625, 0.5, 0.0625, 1.0, 0.03125, 1.0, 0.03125, 0.5, 0.03125, 0.5, 0.03125, 1.0, 0.0, 1.0, 0.0, 0.5, 0.75, 0.49, 0.7968, 0.4854, 0.8418, 0.4717, 0.8833, 0.4496, 0.9197, 0.4197, 0.9496, 0.3833, 0.9717, 0.3418, 0.9854, 0.2968, 0.99, 0.25, 0.9854, 0.2032, 0.9717, 0.1582, 0.9496, 0.1167, 0.9197, 0.08029, 0.8833, 0.05045, 0.8418, 0.02827, 0.7968, 0.01461, 0.75, 0.01, 0.7032, 0.01461, 0.6582, 0.02827, 0.6167, 0.05045, 0.5803, 0.08029, 0.5504, 0.1167, 0.5283, 0.1582, 0.5146, 0.2032, 0.51, 0.25, 0.5146, 0.2968, 0.5283, 0.3418, 0.5504, 0.3833, 0.5803, 0.4197, 0.6167, 0.4496, 0.6582, 0.4717, 0.7032, 0.4854])
me_cylinder_002.materials.append(mat_light)
me_cylinder_002.use_remesh_preserve_volume = False
me_cylinder_002.use_remesh_preserve_attributes = False
me_cylinder_002.use_mirror_vertex_groups = False
me_cylinder_002.update()

# ---- objects
ob_light = bpy.data.objects.new('Light', light_light)
ob_camera = bpy.data.objects.new('Camera', cam_camera)
ob_car = bpy.data.objects.new('Car', me_cube_002)
ob_wheels = bpy.data.objects.new('Wheels', me_cylinder)
ob_wheelspaces = bpy.data.objects.new('WheelSpaces', me_cylinder_001)
ob_lights = bpy.data.objects.new('Lights', me_cylinder_002)

# ---- transforms, parenting, visibility, modifiers, constraints
ob_light.location = (4.576, 1.005, 5.904)
ob_light.rotation_euler = (0.6503, 0.05522, 1.866)
ob_light.lock_rotations_4d = False
ob_light.empty_display_type = 'ARROWS'
ob_light.color = (0.0, 0.0, 0.0, 0.0)
ob_light.lineart.crease_threshold = 0.0
ob_camera.location = (19.5, -2.772, 12.9)
ob_camera.rotation_euler = (0.9763, -9.033e-07, 1.431)
ob_camera.lock_rotations_4d = False
ob_camera.empty_display_type = 'ARROWS'
ob_camera.color = (0.0, 0.0, 0.0, 0.0)
ob_camera.display_type = 'WIRE'
ob_camera.lineart.crease_threshold = 0.0
ob_car.location = (0.0, 0.0, 0.0)
ob_car.rotation_euler = (0.0, -0.0, 1.571)
ob_car.lineart.crease_threshold = 0.0
_m = ob_car.modifiers.new('Boolean', 'BOOLEAN')
_m.object = ob_wheelspaces
_m.solver = 'FAST'
_m = ob_car.modifiers.new('Auto Smooth', 'NODES')
_m.node_group = ng_auto_smooth
_gi = [s.identifier for s in ng_auto_smooth.interface.items_tree if s.item_type == 'SOCKET' and s.in_out == 'INPUT']
_m[_gi[1]] = 0.5236  # Angle
ob_wheels.location = (0.0, 0.0, 0.0)
ob_wheels.rotation_euler = (1.571, -0.0, 1.571)
ob_wheels.scale = (0.5, 0.5, 0.5223)
ob_wheels.lineart.crease_threshold = 0.0
_m = ob_wheels.modifiers.new('Mirror', 'MIRROR')
_m.use_axis = (True, False, True)
_m = ob_wheels.modifiers.new('Auto Smooth', 'NODES')
_m.node_group = ng_auto_smooth
_gi = [s.identifier for s in ng_auto_smooth.interface.items_tree if s.item_type == 'SOCKET' and s.in_out == 'INPUT']
_m[_gi[1]] = 0.5236  # Angle
ob_wheelspaces.location = (0.0, 0.0, 0.0)
ob_wheelspaces.rotation_euler = (1.571, -0.0, 1.571)
ob_wheelspaces.scale = (0.5, 0.5, 0.5)
ob_wheelspaces.lineart.crease_threshold = 0.0
_m = ob_wheelspaces.modifiers.new('Mirror', 'MIRROR')
_m.use_axis = (True, False, True)
_m = ob_wheelspaces.modifiers.new('Auto Smooth', 'NODES')
_m.node_group = ng_auto_smooth
_gi = [s.identifier for s in ng_auto_smooth.interface.items_tree if s.item_type == 'SOCKET' and s.in_out == 'INPUT']
_m[_gi[1]] = 0.5236  # Angle
ob_lights.location = (0.0, 0.0, 0.0)
ob_lights.rotation_euler = (0.0, -0.0, 1.571)
ob_lights.lineart.crease_threshold = 0.0
_m = ob_lights.modifiers.new('Mirror', 'MIRROR')
_m.use_axis = (False, True, False)
_m = ob_lights.modifiers.new('Auto Smooth', 'NODES')
_m.node_group = ng_auto_smooth
_gi = [s.identifier for s in ng_auto_smooth.interface.items_tree if s.item_type == 'SOCKET' and s.in_out == 'INPUT']
_m[_gi[1]] = 0.5236  # Angle

# ---- collection membership
col_collection.objects.link(ob_light)
col_collection.objects.link(ob_camera)
col_collection.objects.link(ob_car)
col_collection.objects.link(ob_wheels)
col_collection.objects.link(ob_wheelspaces)
col_collection.objects.link(ob_lights)

# ---- scene / render settings (as saved in the file)
scene.camera = ob_camera
scene.frame_start = 1; scene.frame_end = 250; scene.frame_set(2)
scene.render.engine = 'BLENDER_EEVEE_NEXT'
scene.render.motion_blur_shutter = 1.0
scene.cycles.use_denoising = False
scene.cycles.samples = 128
scene.cycles.sampling_pattern = 'TABULATED_SOBOL'
scene.cycles.use_adaptive_sampling = False
scene.cycles.use_light_tree = False
scene.view_settings.view_transform = 'Filmic'
bpy.context.view_layer.update()
